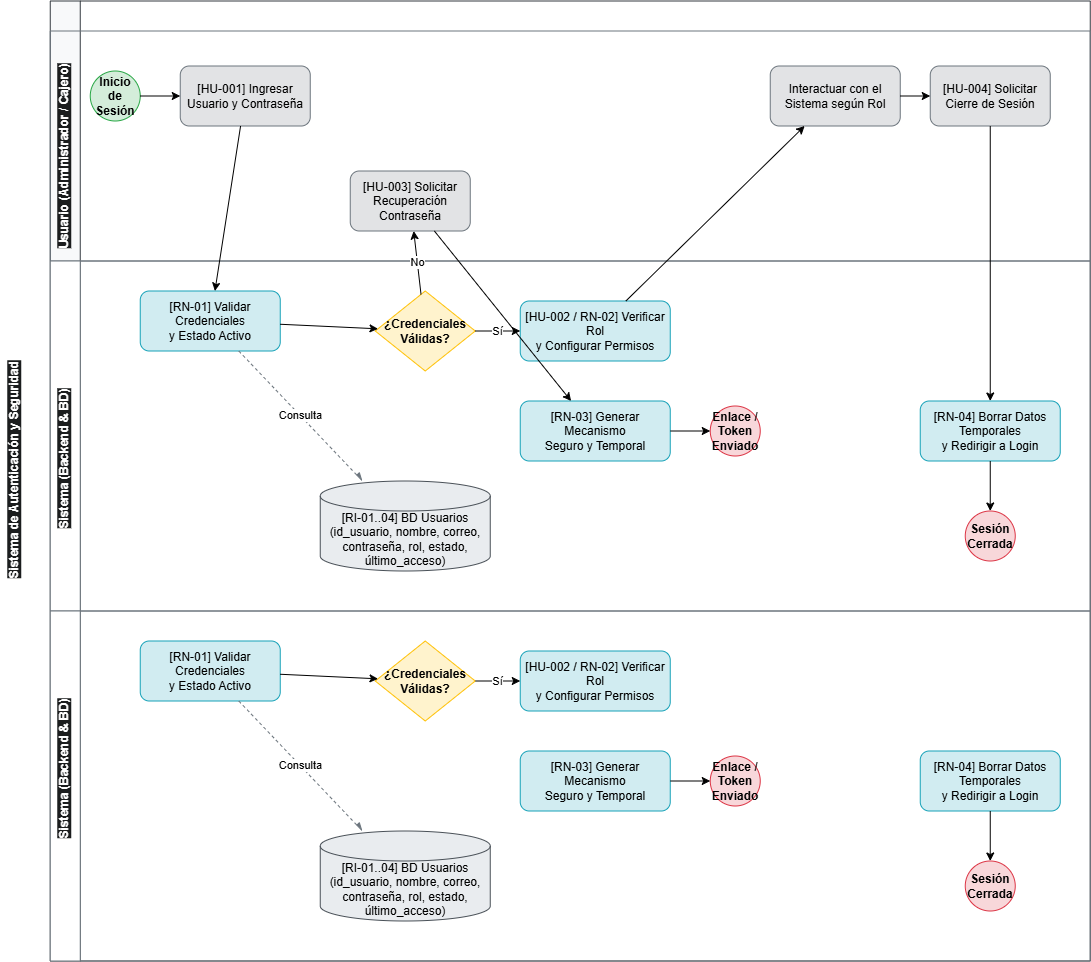

The diagram above was exported from draw.io. Its source (the exported page's mxGraphModel, read from the mxfile embedded in the PNG):
<mxGraphModel dx="2316" dy="705" grid="1" gridSize="10" guides="1" tooltips="1" connect="1" arrows="1" fold="1" page="1" pageScale="1" pageWidth="1169" pageHeight="827" background="#ffffff" math="0" shadow="0">
  <root>
    <mxCell id="0" />
    <mxCell id="1" parent="0" />
    <mxCell id="pool_1" parent="1" style="swimlane;html=1;childLayout=stackLayout;horizontal=true;startSize=30;horizontalStack=false;resizeParent=1;resizeParentMax=0;resizeLast=0;collapsible=0;marginBottom=0;whiteSpace=wrap;fontStyle=1;fillColor=#f8f9fa;strokeColor=#343a40;" value="" vertex="1">
      <mxGeometry height="960" width="1040" x="40" y="50" as="geometry" />
    </mxCell>
    <mxCell id="lane_user" parent="pool_1" style="swimlane;html=1;horizontal=false;startSize=0;fillColor=#ffffff;strokeColor=#6c757d;direction=east;" value="&lt;br&gt;&lt;div&gt;&lt;br&gt;&lt;/div&gt;" vertex="1">
      <mxGeometry height="230" width="1040" y="30" as="geometry">
        <mxRectangle height="30" width="415" y="30" as="alternateBounds" />
      </mxGeometry>
    </mxCell>
    <mxCell id="start_1" parent="lane_user" style="ellipse;whiteSpace=wrap;html=1;fillColor=#d4edda;strokeColor=#28a745;fontStyle=1;" value="Inicio de&#10;Sesión" vertex="1">
      <mxGeometry height="50" width="50" x="40" y="40" as="geometry" />
    </mxCell>
    <mxCell id="task_ingresar_cred" parent="lane_user" style="rounded=1;whiteSpace=wrap;html=1;fillColor=#e2e3e5;strokeColor=#6c757d;" value="[HU-001] Ingresar&#10;Usuario y Contraseña" vertex="1">
      <mxGeometry height="60" width="130" x="130" y="35" as="geometry" />
    </mxCell>
    <mxCell id="task_solicitar_rec" parent="lane_user" style="rounded=1;whiteSpace=wrap;html=1;fillColor=#e2e3e5;strokeColor=#6c757d;" value="[HU-003] Solicitar&#10;Recuperación Contraseña" vertex="1">
      <mxGeometry height="60" width="120" x="300" y="140" as="geometry" />
    </mxCell>
    <mxCell id="task_usar_panel" parent="lane_user" style="rounded=1;whiteSpace=wrap;html=1;fillColor=#e2e3e5;strokeColor=#6c757d;" value="Interactuar con el&#10;Sistema según Rol" vertex="1">
      <mxGeometry height="60" width="130" x="720" y="35" as="geometry" />
    </mxCell>
    <mxCell id="task_cerrar_sesion" parent="lane_user" style="rounded=1;whiteSpace=wrap;html=1;fillColor=#e2e3e5;strokeColor=#6c757d;" value="[HU-004] Solicitar&#10;Cierre de Sesión" vertex="1">
      <mxGeometry height="60" width="120" x="880" y="35" as="geometry" />
    </mxCell>
    <mxCell id="flow_1" edge="1" parent="lane_user" source="start_1" target="task_ingresar_cred">
      <mxGeometry relative="1" as="geometry" />
    </mxCell>
    <mxCell id="flow_logout_req" edge="1" parent="lane_user" source="task_usar_panel" target="task_cerrar_sesion">
      <mxGeometry relative="1" as="geometry" />
    </mxCell>
    <mxCell id="HZ8yOyYX4ejFXXIVKS5B-28" parent="lane_user" style="text;whiteSpace=wrap;html=1;rotation=270;" value="&lt;span style=&quot;color: rgb(255, 255, 255); font-family: Helvetica; font-size: 12px; font-style: normal; font-variant-ligatures: normal; font-variant-caps: normal; font-weight: 700; letter-spacing: normal; orphans: 2; text-align: center; text-indent: 0px; text-transform: none; widows: 2; word-spacing: 0px; -webkit-text-stroke-width: 0px; white-space: nowrap; background-color: rgb(27, 29, 30); text-decoration-thickness: initial; text-decoration-style: initial; text-decoration-color: initial; display: inline !important; float: none;&quot;&gt;Usuario (Administrador / Cajero)&lt;/span&gt;" vertex="1">
      <mxGeometry height="40" width="220" x="-90" y="90" as="geometry" />
    </mxCell>
    <mxCell id="lane_system" parent="pool_1" style="swimlane;html=1;horizontal=false;startSize=30;fillColor=#ffffff;strokeColor=#6c757d;" value="" vertex="1">
      <mxGeometry height="350" width="1040" y="260" as="geometry" />
    </mxCell>
    <mxCell id="task_validar_cred" parent="lane_system" style="rounded=1;whiteSpace=wrap;html=1;fillColor=#d1ecf1;strokeColor=#17a2b8;" value="[RN-01] Validar Credenciales&#10;y Estado Activo" vertex="1">
      <mxGeometry height="60" width="140" x="90" y="30" as="geometry" />
    </mxCell>
    <mxCell id="gw_cred_validas" parent="lane_system" style="rhombus;whiteSpace=wrap;html=1;fillColor=#fff3cd;strokeColor=#ffc107;fontStyle=1;" value="¿Credenciales&#10;Válidas?" vertex="1">
      <mxGeometry height="80" width="100" x="325" y="30" as="geometry" />
    </mxCell>
    <mxCell id="task_proc_recuperacion" parent="lane_system" style="rounded=1;whiteSpace=wrap;html=1;fillColor=#d1ecf1;strokeColor=#17a2b8;" value="[RN-03] Generar Mecanismo&#10;Seguro y Temporal" vertex="1">
      <mxGeometry height="60" width="150" x="470" y="140" as="geometry" />
    </mxCell>
    <mxCell id="end_rec" parent="lane_system" style="ellipse;whiteSpace=wrap;html=1;fillColor=#f8d7da;strokeColor=#dc3545;fontStyle=1;" value="Enlace / Token&#10;Enviado" vertex="1">
      <mxGeometry height="50" width="50" x="660" y="145" as="geometry" />
    </mxCell>
    <mxCell id="task_cargar_rol" parent="lane_system" style="rounded=1;whiteSpace=wrap;html=1;fillColor=#d1ecf1;strokeColor=#17a2b8;" value="[HU-002 / RN-02] Veriﬁcar Rol&#10;y Configurar Permisos" vertex="1">
      <mxGeometry height="60" width="150" x="470" y="40" as="geometry" />
    </mxCell>
    <mxCell id="task_limpiar_datos" parent="lane_system" style="rounded=1;whiteSpace=wrap;html=1;fillColor=#d1ecf1;strokeColor=#17a2b8;" value="[RN-04] Borrar Datos Temporales&#10;y Redirigir a Login" vertex="1">
      <mxGeometry height="60" width="140" x="870" y="140" as="geometry" />
    </mxCell>
    <mxCell id="end_session" parent="lane_system" style="ellipse;whiteSpace=wrap;html=1;fillColor=#f8d7da;strokeColor=#dc3545;fontStyle=1;" value="Sesión&#10;Cerrada" vertex="1">
      <mxGeometry height="50" width="50" x="915" y="250" as="geometry" />
    </mxCell>
    <mxCell id="db_usuarios" parent="lane_system" style="shape=cylinder3;whiteSpace=wrap;html=1;boundedLbl=1;backgroundOutline=1;size=15;fillColor=#e9ecef;strokeColor=#495057;" value="[RI-01..04] BD Usuarios&#10;(id_usuario, nombre, correo,&#10;contraseña, rol, estado, último_acceso)" vertex="1">
      <mxGeometry height="90" width="170" x="270" y="220" as="geometry" />
    </mxCell>
    <mxCell id="flow_db_read" edge="1" parent="lane_system" source="task_validar_cred" style="endArrow=async;html=1;dashed=1;endSize=6;strokeColor=#6c757d;" target="db_usuarios" value="Consulta">
      <mxGeometry relative="1" as="geometry" />
    </mxCell>
    <mxCell id="flow_3" edge="1" parent="lane_system" source="task_validar_cred" target="gw_cred_validas">
      <mxGeometry relative="1" as="geometry" />
    </mxCell>
    <mxCell id="flow_rec_end" edge="1" parent="lane_system" source="task_proc_recuperacion" target="end_rec">
      <mxGeometry relative="1" as="geometry" />
    </mxCell>
    <mxCell id="flow_si_valido" edge="1" parent="lane_system" source="gw_cred_validas" style="edgeStyle=orthogonaledgeStyle;html=1;" target="task_cargar_rol" value="Sí">
      <mxGeometry relative="1" as="geometry" />
    </mxCell>
    <mxCell id="flow_logout_end" edge="1" parent="lane_system" source="task_limpiar_datos" target="end_session">
      <mxGeometry relative="1" as="geometry" />
    </mxCell>
    <mxCell id="HZ8yOyYX4ejFXXIVKS5B-26" parent="lane_system" style="text;whiteSpace=wrap;html=1;rotation=270;" value="&lt;span style=&quot;color: rgb(255, 255, 255); font-family: Helvetica; font-size: 12px; font-style: normal; font-variant-ligatures: normal; font-variant-caps: normal; font-weight: 700; letter-spacing: normal; orphans: 2; text-align: center; text-indent: 0px; text-transform: none; widows: 2; word-spacing: 0px; -webkit-text-stroke-width: 0px; white-space: nowrap; background-color: rgb(27, 29, 30); text-decoration-thickness: initial; text-decoration-style: initial; text-decoration-color: initial; display: inline !important; float: none;&quot;&gt;Sistema (Backend &amp;amp; BD)&lt;/span&gt;" vertex="1">
      <mxGeometry height="40" width="170" x="-65" y="165" as="geometry" />
    </mxCell>
    <mxCell id="HZ8yOyYX4ejFXXIVKS5B-3" parent="pool_1" style="swimlane;html=1;horizontal=false;startSize=30;fillColor=#ffffff;strokeColor=#6c757d;" value="" vertex="1">
      <mxGeometry height="350" width="1040" y="610" as="geometry" />
    </mxCell>
    <mxCell id="HZ8yOyYX4ejFXXIVKS5B-4" parent="HZ8yOyYX4ejFXXIVKS5B-3" style="rounded=1;whiteSpace=wrap;html=1;fillColor=#d1ecf1;strokeColor=#17a2b8;" value="[RN-01] Validar Credenciales&#10;y Estado Activo" vertex="1">
      <mxGeometry height="60" width="140" x="90" y="30" as="geometry" />
    </mxCell>
    <mxCell id="HZ8yOyYX4ejFXXIVKS5B-5" parent="HZ8yOyYX4ejFXXIVKS5B-3" style="rhombus;whiteSpace=wrap;html=1;fillColor=#fff3cd;strokeColor=#ffc107;fontStyle=1;" value="¿Credenciales&#10;Válidas?" vertex="1">
      <mxGeometry height="80" width="100" x="325" y="30" as="geometry" />
    </mxCell>
    <mxCell id="HZ8yOyYX4ejFXXIVKS5B-6" parent="HZ8yOyYX4ejFXXIVKS5B-3" style="rounded=1;whiteSpace=wrap;html=1;fillColor=#d1ecf1;strokeColor=#17a2b8;" value="[RN-03] Generar Mecanismo&#10;Seguro y Temporal" vertex="1">
      <mxGeometry height="60" width="150" x="470" y="140" as="geometry" />
    </mxCell>
    <mxCell id="HZ8yOyYX4ejFXXIVKS5B-7" parent="HZ8yOyYX4ejFXXIVKS5B-3" style="ellipse;whiteSpace=wrap;html=1;fillColor=#f8d7da;strokeColor=#dc3545;fontStyle=1;" value="Enlace / Token&#10;Enviado" vertex="1">
      <mxGeometry height="50" width="50" x="660" y="145" as="geometry" />
    </mxCell>
    <mxCell id="HZ8yOyYX4ejFXXIVKS5B-8" parent="HZ8yOyYX4ejFXXIVKS5B-3" style="rounded=1;whiteSpace=wrap;html=1;fillColor=#d1ecf1;strokeColor=#17a2b8;" value="[HU-002 / RN-02] Veriﬁcar Rol&#10;y Configurar Permisos" vertex="1">
      <mxGeometry height="60" width="150" x="470" y="40" as="geometry" />
    </mxCell>
    <mxCell id="HZ8yOyYX4ejFXXIVKS5B-9" parent="HZ8yOyYX4ejFXXIVKS5B-3" style="rounded=1;whiteSpace=wrap;html=1;fillColor=#d1ecf1;strokeColor=#17a2b8;" value="[RN-04] Borrar Datos Temporales&#10;y Redirigir a Login" vertex="1">
      <mxGeometry height="60" width="140" x="870" y="140" as="geometry" />
    </mxCell>
    <mxCell id="HZ8yOyYX4ejFXXIVKS5B-10" parent="HZ8yOyYX4ejFXXIVKS5B-3" style="ellipse;whiteSpace=wrap;html=1;fillColor=#f8d7da;strokeColor=#dc3545;fontStyle=1;" value="Sesión&#10;Cerrada" vertex="1">
      <mxGeometry height="50" width="50" x="915" y="250" as="geometry" />
    </mxCell>
    <mxCell id="HZ8yOyYX4ejFXXIVKS5B-11" parent="HZ8yOyYX4ejFXXIVKS5B-3" style="shape=cylinder3;whiteSpace=wrap;html=1;boundedLbl=1;backgroundOutline=1;size=15;fillColor=#e9ecef;strokeColor=#495057;" value="[RI-01..04] BD Usuarios&#10;(id_usuario, nombre, correo,&#10;contraseña, rol, estado, último_acceso)" vertex="1">
      <mxGeometry height="90" width="170" x="270" y="220" as="geometry" />
    </mxCell>
    <mxCell id="HZ8yOyYX4ejFXXIVKS5B-12" edge="1" parent="HZ8yOyYX4ejFXXIVKS5B-3" source="HZ8yOyYX4ejFXXIVKS5B-4" style="endArrow=async;html=1;dashed=1;endSize=6;strokeColor=#6c757d;" target="HZ8yOyYX4ejFXXIVKS5B-11" value="Consulta">
      <mxGeometry relative="1" as="geometry" />
    </mxCell>
    <mxCell id="HZ8yOyYX4ejFXXIVKS5B-13" edge="1" parent="HZ8yOyYX4ejFXXIVKS5B-3" source="HZ8yOyYX4ejFXXIVKS5B-4" target="HZ8yOyYX4ejFXXIVKS5B-5">
      <mxGeometry relative="1" as="geometry" />
    </mxCell>
    <mxCell id="HZ8yOyYX4ejFXXIVKS5B-14" edge="1" parent="HZ8yOyYX4ejFXXIVKS5B-3" source="HZ8yOyYX4ejFXXIVKS5B-6" target="HZ8yOyYX4ejFXXIVKS5B-7">
      <mxGeometry relative="1" as="geometry" />
    </mxCell>
    <mxCell id="HZ8yOyYX4ejFXXIVKS5B-15" edge="1" parent="HZ8yOyYX4ejFXXIVKS5B-3" source="HZ8yOyYX4ejFXXIVKS5B-5" style="edgeStyle=orthogonaledgeStyle;html=1;" target="HZ8yOyYX4ejFXXIVKS5B-8" value="Sí">
      <mxGeometry relative="1" as="geometry" />
    </mxCell>
    <mxCell id="HZ8yOyYX4ejFXXIVKS5B-16" edge="1" parent="HZ8yOyYX4ejFXXIVKS5B-3" source="HZ8yOyYX4ejFXXIVKS5B-9" target="HZ8yOyYX4ejFXXIVKS5B-10">
      <mxGeometry relative="1" as="geometry" />
    </mxCell>
    <mxCell id="HZ8yOyYX4ejFXXIVKS5B-29" parent="HZ8yOyYX4ejFXXIVKS5B-3" style="text;whiteSpace=wrap;html=1;rotation=270;" value="&lt;span style=&quot;color: rgb(255, 255, 255); font-family: Helvetica; font-size: 12px; font-style: normal; font-variant-ligatures: normal; font-variant-caps: normal; font-weight: 700; letter-spacing: normal; orphans: 2; text-align: center; text-indent: 0px; text-transform: none; widows: 2; word-spacing: 0px; -webkit-text-stroke-width: 0px; white-space: nowrap; background-color: rgb(27, 29, 30); text-decoration-thickness: initial; text-decoration-style: initial; text-decoration-color: initial; display: inline !important; float: none;&quot;&gt;Sistema (Backend &amp;amp; BD)&lt;/span&gt;" vertex="1">
      <mxGeometry height="40" width="170" x="-65" y="125" as="geometry" />
    </mxCell>
    <mxCell id="flow_2" edge="1" parent="pool_1" source="task_ingresar_cred" target="task_validar_cred">
      <mxGeometry relative="1" as="geometry" />
    </mxCell>
    <mxCell id="flow_no_valido" edge="1" parent="pool_1" source="gw_cred_validas" style="edgeStyle=orthogonaledgeStyle;html=1;" target="task_solicitar_rec" value="No">
      <mxGeometry relative="1" as="geometry" />
    </mxCell>
    <mxCell id="flow_rec_sys" edge="1" parent="pool_1" source="task_solicitar_rec" target="task_proc_recuperacion">
      <mxGeometry relative="1" as="geometry" />
    </mxCell>
    <mxCell id="flow_render_ui" edge="1" parent="pool_1" source="task_cargar_rol" target="task_usar_panel">
      <mxGeometry relative="1" as="geometry" />
    </mxCell>
    <mxCell id="flow_logout_sys" edge="1" parent="pool_1" source="task_cerrar_sesion" target="task_limpiar_datos">
      <mxGeometry relative="1" as="geometry" />
    </mxCell>
    <mxCell id="HZ8yOyYX4ejFXXIVKS5B-27" parent="1" style="text;whiteSpace=wrap;html=1;rotation=270;" value="&lt;span style=&quot;color: rgb(255, 255, 255); font-family: Helvetica; font-size: 12px; font-style: normal; font-variant-ligatures: normal; font-variant-caps: normal; font-weight: 700; letter-spacing: normal; orphans: 2; text-align: center; text-indent: 0px; text-transform: none; widows: 2; word-spacing: 0px; -webkit-text-stroke-width: 0px; white-space: normal; background-color: rgb(27, 29, 30); text-decoration-thickness: initial; text-decoration-style: initial; text-decoration-color: initial; display: inline !important; float: none;&quot;&gt;Sistema de Autenticación y Seguridad&lt;/span&gt;" vertex="1">
      <mxGeometry height="40" width="250" x="-115" y="485" as="geometry" />
    </mxCell>
  </root>
</mxGraphModel>